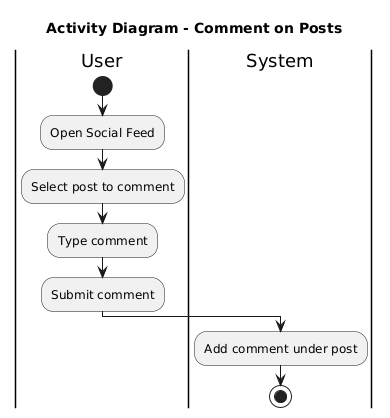

The diagram above was rendered by PlantUML. Its source (embedded in the PNG):
@startuml
title Activity Diagram - Comment on Posts
|User|
start
:Open Social Feed;
:Select post to comment;
:Type comment;
:Submit comment;
|System|
:Add comment under post;
stop
@enduml